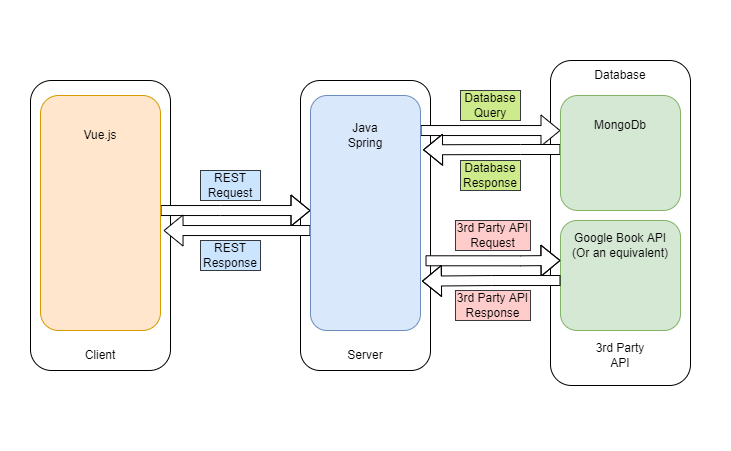

The diagram above was exported from draw.io. Its source (the exported page's mxGraphModel, read from the mxfile embedded in the PNG):
<mxGraphModel dx="1178" dy="643" grid="1" gridSize="10" guides="1" tooltips="1" connect="1" arrows="1" fold="1" page="1" pageScale="1" pageWidth="850" pageHeight="1100" math="0" shadow="0">
  <root>
    <mxCell id="0" />
    <mxCell id="1" parent="0" />
    <mxCell id="FTCO6GQJ22bQGKtz5TRO-36" value="" style="rounded=0;whiteSpace=wrap;html=1;strokeColor=none;" vertex="1" parent="1">
      <mxGeometry y="170" width="730" height="450" as="geometry" />
    </mxCell>
    <mxCell id="FTCO6GQJ22bQGKtz5TRO-35" value="" style="rounded=1;whiteSpace=wrap;html=1;" vertex="1" parent="1">
      <mxGeometry x="550" y="230" width="140" height="325" as="geometry" />
    </mxCell>
    <mxCell id="FTCO6GQJ22bQGKtz5TRO-34" value="" style="rounded=1;whiteSpace=wrap;html=1;" vertex="1" parent="1">
      <mxGeometry x="300" y="250" width="130" height="290" as="geometry" />
    </mxCell>
    <mxCell id="FTCO6GQJ22bQGKtz5TRO-31" value="" style="rounded=1;whiteSpace=wrap;html=1;" vertex="1" parent="1">
      <mxGeometry x="30" y="250" width="140" height="290" as="geometry" />
    </mxCell>
    <mxCell id="FTCO6GQJ22bQGKtz5TRO-4" style="edgeStyle=orthogonalEdgeStyle;rounded=0;orthogonalLoop=1;jettySize=auto;html=1;shape=flexArrow;fillColor=default;" edge="1" parent="1" source="FTCO6GQJ22bQGKtz5TRO-1" target="FTCO6GQJ22bQGKtz5TRO-2">
      <mxGeometry relative="1" as="geometry">
        <Array as="points">
          <mxPoint x="220" y="380" />
          <mxPoint x="220" y="380" />
        </Array>
      </mxGeometry>
    </mxCell>
    <mxCell id="FTCO6GQJ22bQGKtz5TRO-1" value="" style="rounded=1;whiteSpace=wrap;html=1;fillColor=#ffe6cc;strokeColor=#d79b00;" vertex="1" parent="1">
      <mxGeometry x="40" y="265" width="120" height="235" as="geometry" />
    </mxCell>
    <mxCell id="FTCO6GQJ22bQGKtz5TRO-5" style="edgeStyle=orthogonalEdgeStyle;rounded=0;orthogonalLoop=1;jettySize=auto;html=1;shape=flexArrow;fillColor=default;" edge="1" parent="1" source="FTCO6GQJ22bQGKtz5TRO-2">
      <mxGeometry relative="1" as="geometry">
        <mxPoint x="163" y="400" as="targetPoint" />
        <Array as="points">
          <mxPoint x="163" y="400" />
        </Array>
      </mxGeometry>
    </mxCell>
    <mxCell id="FTCO6GQJ22bQGKtz5TRO-16" style="edgeStyle=orthogonalEdgeStyle;rounded=0;orthogonalLoop=1;jettySize=auto;html=1;shape=flexArrow;fillColor=default;" edge="1" parent="1" source="FTCO6GQJ22bQGKtz5TRO-2">
      <mxGeometry relative="1" as="geometry">
        <mxPoint x="560" y="300" as="targetPoint" />
        <Array as="points">
          <mxPoint x="560" y="300" />
        </Array>
      </mxGeometry>
    </mxCell>
    <mxCell id="FTCO6GQJ22bQGKtz5TRO-2" value="" style="rounded=1;whiteSpace=wrap;html=1;fillColor=#dae8fc;strokeColor=#6c8ebf;" vertex="1" parent="1">
      <mxGeometry x="310" y="265" width="110" height="235" as="geometry" />
    </mxCell>
    <mxCell id="FTCO6GQJ22bQGKtz5TRO-17" style="edgeStyle=orthogonalEdgeStyle;rounded=0;orthogonalLoop=1;jettySize=auto;html=1;shape=flexArrow;fillColor=default;entryX=1.023;entryY=0.231;entryDx=0;entryDy=0;entryPerimeter=0;" edge="1" parent="1" source="FTCO6GQJ22bQGKtz5TRO-3" target="FTCO6GQJ22bQGKtz5TRO-2">
      <mxGeometry relative="1" as="geometry">
        <mxPoint x="427" y="322" as="targetPoint" />
        <Array as="points">
          <mxPoint x="520" y="319" />
          <mxPoint x="520" y="319" />
        </Array>
      </mxGeometry>
    </mxCell>
    <mxCell id="FTCO6GQJ22bQGKtz5TRO-3" value="" style="rounded=1;whiteSpace=wrap;html=1;fillColor=#d5e8d4;strokeColor=#82b366;" vertex="1" parent="1">
      <mxGeometry x="560" y="265" width="120" height="115" as="geometry" />
    </mxCell>
    <mxCell id="FTCO6GQJ22bQGKtz5TRO-6" value="Vue.js" style="text;html=1;strokeColor=none;fillColor=none;align=center;verticalAlign=middle;whiteSpace=wrap;rounded=0;" vertex="1" parent="1">
      <mxGeometry x="70" y="290" width="60" height="30" as="geometry" />
    </mxCell>
    <mxCell id="FTCO6GQJ22bQGKtz5TRO-7" value="MongoDb" style="text;html=1;strokeColor=none;fillColor=none;align=center;verticalAlign=middle;whiteSpace=wrap;rounded=0;" vertex="1" parent="1">
      <mxGeometry x="590" y="280" width="60" height="30" as="geometry" />
    </mxCell>
    <mxCell id="FTCO6GQJ22bQGKtz5TRO-8" value="Java Spring" style="text;html=1;strokeColor=none;fillColor=none;align=center;verticalAlign=middle;whiteSpace=wrap;rounded=0;" vertex="1" parent="1">
      <mxGeometry x="335" y="290" width="60" height="30" as="geometry" />
    </mxCell>
    <mxCell id="FTCO6GQJ22bQGKtz5TRO-9" value="REST Request" style="text;html=1;strokeColor=#36393d;fillColor=#cce5ff;align=center;verticalAlign=middle;whiteSpace=wrap;rounded=0;" vertex="1" parent="1">
      <mxGeometry x="200" y="340" width="60" height="30" as="geometry" />
    </mxCell>
    <mxCell id="FTCO6GQJ22bQGKtz5TRO-10" value="REST Response" style="text;html=1;strokeColor=#36393d;fillColor=#cce5ff;align=center;verticalAlign=middle;whiteSpace=wrap;rounded=0;" vertex="1" parent="1">
      <mxGeometry x="200" y="410" width="60" height="30" as="geometry" />
    </mxCell>
    <mxCell id="FTCO6GQJ22bQGKtz5TRO-18" value="Database Query" style="text;html=1;strokeColor=#36393d;fillColor=#cdeb8b;align=center;verticalAlign=middle;whiteSpace=wrap;rounded=0;" vertex="1" parent="1">
      <mxGeometry x="460" y="260" width="60" height="30" as="geometry" />
    </mxCell>
    <mxCell id="FTCO6GQJ22bQGKtz5TRO-19" value="Database Response" style="text;html=1;strokeColor=#36393d;fillColor=#cdeb8b;align=center;verticalAlign=middle;whiteSpace=wrap;rounded=0;" vertex="1" parent="1">
      <mxGeometry x="460" y="330" width="60" height="30" as="geometry" />
    </mxCell>
    <mxCell id="FTCO6GQJ22bQGKtz5TRO-20" value="" style="rounded=1;whiteSpace=wrap;html=1;fillColor=#d5e8d4;strokeColor=#82b366;" vertex="1" parent="1">
      <mxGeometry x="560" y="390" width="120" height="110" as="geometry" />
    </mxCell>
    <mxCell id="FTCO6GQJ22bQGKtz5TRO-21" style="edgeStyle=orthogonalEdgeStyle;rounded=0;orthogonalLoop=1;jettySize=auto;html=1;entryX=0;entryY=0.25;entryDx=0;entryDy=0;shape=flexArrow;fillColor=default;" edge="1" parent="1">
      <mxGeometry relative="1" as="geometry">
        <mxPoint x="425" y="430.27857142857135" as="sourcePoint" />
        <mxPoint x="560" y="430" as="targetPoint" />
        <Array as="points">
          <mxPoint x="520" y="430.25" />
          <mxPoint x="520" y="430.25" />
        </Array>
      </mxGeometry>
    </mxCell>
    <mxCell id="FTCO6GQJ22bQGKtz5TRO-22" style="edgeStyle=orthogonalEdgeStyle;rounded=0;orthogonalLoop=1;jettySize=auto;html=1;entryX=1.013;entryY=0.79;entryDx=0;entryDy=0;entryPerimeter=0;shape=flexArrow;fillColor=default;" edge="1" parent="1" target="FTCO6GQJ22bQGKtz5TRO-2">
      <mxGeometry relative="1" as="geometry">
        <mxPoint x="430" y="450" as="targetPoint" />
        <mxPoint x="560" y="450.01428571428573" as="sourcePoint" />
        <Array as="points">
          <mxPoint x="491" y="451" />
        </Array>
      </mxGeometry>
    </mxCell>
    <mxCell id="FTCO6GQJ22bQGKtz5TRO-23" value="3rd Party API Request" style="text;html=1;strokeColor=#36393d;fillColor=#ffcccc;align=center;verticalAlign=middle;whiteSpace=wrap;rounded=0;" vertex="1" parent="1">
      <mxGeometry x="455" y="390" width="75" height="30" as="geometry" />
    </mxCell>
    <mxCell id="FTCO6GQJ22bQGKtz5TRO-24" value="3rd Party API Response" style="text;html=1;strokeColor=#36393d;fillColor=#ffcccc;align=center;verticalAlign=middle;whiteSpace=wrap;rounded=0;" vertex="1" parent="1">
      <mxGeometry x="455" y="460" width="75" height="30" as="geometry" />
    </mxCell>
    <mxCell id="FTCO6GQJ22bQGKtz5TRO-25" value="Google Book API (Or an equivalent)" style="text;html=1;strokeColor=none;fillColor=none;align=center;verticalAlign=middle;whiteSpace=wrap;rounded=0;" vertex="1" parent="1">
      <mxGeometry x="570" y="400" width="100" height="30" as="geometry" />
    </mxCell>
    <mxCell id="FTCO6GQJ22bQGKtz5TRO-27" value="Client" style="text;html=1;strokeColor=none;fillColor=none;align=center;verticalAlign=middle;whiteSpace=wrap;rounded=0;" vertex="1" parent="1">
      <mxGeometry x="70" y="510" width="60" height="30" as="geometry" />
    </mxCell>
    <mxCell id="FTCO6GQJ22bQGKtz5TRO-28" value="Server" style="text;html=1;strokeColor=none;fillColor=none;align=center;verticalAlign=middle;whiteSpace=wrap;rounded=0;" vertex="1" parent="1">
      <mxGeometry x="335" y="510" width="60" height="30" as="geometry" />
    </mxCell>
    <mxCell id="FTCO6GQJ22bQGKtz5TRO-29" value="Database" style="text;html=1;strokeColor=none;fillColor=none;align=center;verticalAlign=middle;whiteSpace=wrap;rounded=0;" vertex="1" parent="1">
      <mxGeometry x="590" y="230" width="60" height="30" as="geometry" />
    </mxCell>
    <mxCell id="FTCO6GQJ22bQGKtz5TRO-30" value="3rd Party API" style="text;html=1;strokeColor=none;fillColor=none;align=center;verticalAlign=middle;whiteSpace=wrap;rounded=0;" vertex="1" parent="1">
      <mxGeometry x="590" y="510" width="60" height="30" as="geometry" />
    </mxCell>
  </root>
</mxGraphModel>